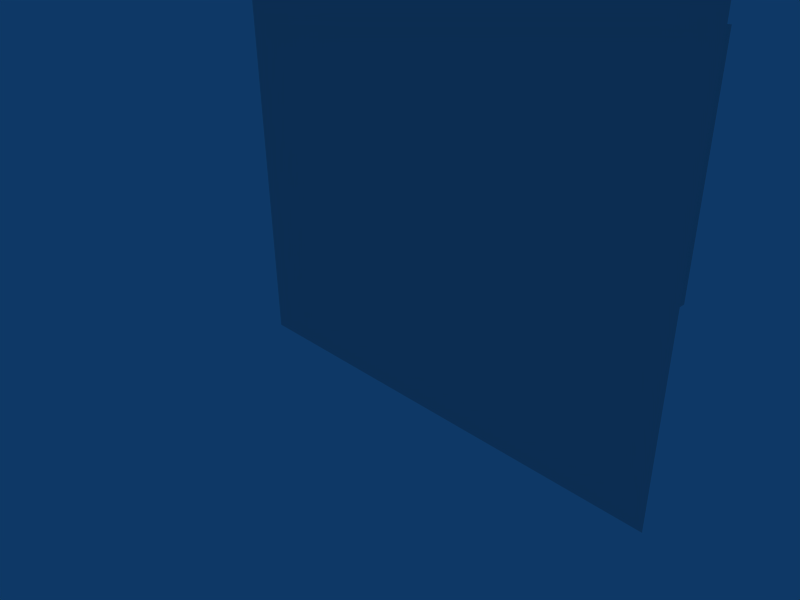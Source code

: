 # Source: MedLogH5.blend  (saved by Blender 2.43.0; exported with 4.5.12 LTS)
import bpy
from mathutils import Matrix  # noqa: F401  (used for matrix-valued properties, if any)

bpy.ops.wm.read_factory_settings(use_empty=True)
scene = bpy.context.scene
scene.name = 'Scene'

# ---- collections
col_collection_1 = bpy.data.collections.new('Collection 1'); scene.collection.children.link(col_collection_1)
col_collection_10 = bpy.data.collections.new('Collection 10'); scene.collection.children.link(col_collection_10)
col_collection_10.hide_render = True
col_collection_10.hide_viewport = True

# ---- world
world_world = bpy.data.worlds.new('World'); scene.world = world_world
world_world.color = (0.05656, 0.2208, 0.4)
world_world.use_sun_shadow = False
world_world.sun_shadow_jitter_overblur = 0.0
world_world.cycles.sampling_method = 'MANUAL'
world_world.cycles.sample_map_resolution = 256

# ---- cameras
cam_camera = bpy.data.cameras.new('Camera')
cam_camera.passepartout_alpha = 0.2
cam_camera.clip_end = 100.0
cam_camera.lens = 35.0
cam_camera.ortho_scale = 7.314
cam_camera.show_passepartout = False
cam_camera.show_safe_areas = True
cam_camera.dof.focus_distance = 0.0
cam_camera.dof.aperture_fstop = 128.0

# ---- lights
light_spot = bpy.data.lights.new('Spot', 'POINT')
light_spot.transmission_factor = 0.0
light_spot.cutoff_distance = 30.0
light_spot.energy = 100.0
light_spot.shadow_buffer_clip_start = 1.001
light_spot.shadow_soft_size = 1.0
light_spot.shadow_maximum_resolution = 0.006
light_spot.use_absolute_resolution = True
light_spot.cycles.use_multiple_importance_sampling = False

# ---- meshes
me_plane = bpy.data.meshes.new('Plane')
me_plane.from_pydata([(0.8571, 1.0, 0.2), (0.8571, 0.0, 0.2), (-0.1543, 1.788e-07, 0.2), (-0.1543, 1.0, 0.2)], [], [(0, 3, 2, 1)])
_uv = me_plane.uv_layers.new(name='UVTex')
_uv.uv.foreach_set('vector', [1.0, 1.0, 0.0, 1.0, 0.0, 0.0, 1.0, 0.0])
_ca = me_plane.color_attributes.new('Col', 'BYTE_COLOR', 'CORNER')
_ca.data.foreach_set('color', [0.9647, 0.9647, 0.9647, 1.0, 0.9647, 0.9647, 0.9647, 1.0, 0.956, 0.956, 0.956, 1.0, 0.9823, 0.9823, 0.9823, 1.0])
me_plane.use_remesh_preserve_volume = False
me_plane.use_remesh_preserve_attributes = False
me_plane.use_mirror_vertex_groups = False
me_plane.update()
me_cube = bpy.data.meshes.new('Cube')
me_cube.from_pydata([(0.8829, 0.7, -0.1286), (0.8829, 0.2, -0.1286), (0.1657, 0.2, -0.1286), (0.1657, 0.7, -0.1286), (0.8829, 0.7, 0.2), (0.8829, 0.2, 0.2), (0.1657, 0.2, 0.2), (0.1657, 0.7, 0.2)], [], [(0, 4, 5, 1), (1, 5, 6, 2), (2, 6, 7, 3), (4, 0, 3, 7)])
_uv = me_cube.uv_layers.new(name='UVTex')
_uv.uv.foreach_set('vector', [0.0, 1.0, 0.0, 0.0, 1.0, 0.0, 1.0, 1.0, 0.0, 1.0, 0.0, 0.0, 1.0, 0.0, 1.0, 1.0, 0.0, 1.0, 0.0, 0.0, 1.0, 0.0, 1.0, 1.0, 0.0, 1.0, 0.0, 0.0, 1.0, 0.0, 1.0, 1.0])
_ca = me_cube.color_attributes.new('Col', 'BYTE_COLOR', 'CORNER')
_ca.data.foreach_set('color', [0.0, 0.0, 0.0, 0.0, 0.0, 0.0, 0.0, 0.0, 0.0, 0.0, 0.0, 0.0, 0.0, 0.0, 0.0, 0.0, 0.0, 0.0, 0.0, 0.0, 0.0, 0.0, 0.0, 0.0, 0.0, 0.0, 0.0, 0.0, 0.0, 0.0, 0.0, 0.0, 0.0, 0.0, 0.0, 0.0, 0.0, 0.0, 0.0, 0.0, 0.0, 0.0, 0.0, 0.0, 0.0, 0.0, 0.0, 0.0, 0.0, 0.0, 0.0, 0.0, 0.0, 0.0, 0.0, 0.0, 0.0, 0.0, 0.0, 0.0, 0.0, 0.0, 0.0, 0.0])
me_cube.use_remesh_preserve_volume = False
me_cube.use_remesh_preserve_attributes = False
me_cube.use_mirror_vertex_groups = False
me_cube.update()

# ---- objects
ob_plane = bpy.data.objects.new('Plane', me_plane)
ob_cube = bpy.data.objects.new('Cube', me_cube)
ob_lamp = bpy.data.objects.new('Lamp', light_spot)
ob_camera = bpy.data.objects.new('Camera', cam_camera)

# ---- transforms, parenting, visibility, modifiers, constraints
ob_plane.location = (-0.1, 0.2, 1.34e-06)
ob_plane.rotation_euler = (1.571, -0.0, -0.0)
ob_plane.scale = (5.833, 5.833, 5.833)
ob_plane.lock_rotations_4d = False
ob_plane.empty_display_type = 'ARROWS'
ob_plane.color = (0.0, 0.0, 0.0, 1.0)
ob_plane.lineart.crease_threshold = 0.0
ob_cube.location = (-1.1, 0.2, 0.3)
ob_cube.rotation_euler = (1.571, -0.0, -0.0)
ob_cube.scale = (5.833, 5.833, 5.833)
ob_cube.lock_rotations_4d = False
ob_cube.empty_display_type = 'ARROWS'
ob_cube.color = (0.0, 0.0, 0.0, 1.0)
ob_cube.lineart.crease_threshold = 0.0
ob_lamp.location = (4.076, 1.005, 5.904)
ob_lamp.rotation_euler = (0.6503, 0.05522, 1.866)
ob_lamp.lock_rotations_4d = False
ob_lamp.empty_display_type = 'ARROWS'
ob_lamp.color = (0.0, 0.0, 0.0, 0.0)
ob_lamp.lineart.crease_threshold = 0.0
ob_camera.location = (7.481, -6.508, 5.344)
ob_camera.rotation_euler = (1.109, 0.01082, 0.8149)
ob_camera.lock_rotations_4d = False
ob_camera.empty_display_type = 'ARROWS'
ob_camera.color = (0.0, 0.0, 0.0, 0.0)
ob_camera.display_type = 'WIRE'
ob_camera.lineart.crease_threshold = 0.0

# ---- collection membership
col_collection_1.objects.link(ob_plane)
col_collection_1.objects.link(ob_cube)
col_collection_10.objects.link(ob_lamp)
col_collection_10.objects.link(ob_camera)

# ---- scene / render settings (as saved in the file)
scene.camera = ob_camera
scene.frame_start = 1; scene.frame_end = 250; scene.frame_set(1)
scene.render.engine = 'BLENDER_EEVEE_NEXT'
scene.render.image_settings.color_mode = 'RGB'
scene.render.image_settings.compression = 90
scene.render.resolution_x = 800
scene.render.resolution_y = 600
scene.render.pixel_aspect_x = 100.0
scene.render.pixel_aspect_y = 100.0
scene.render.fps = 25
scene.render.dither_intensity = 0.0
scene.render.use_compositing = False
scene.render.use_sequencer = False
scene.render.bake_margin = 2
scene.render.bake_bias = 0.0
scene.render.use_stamp_time = False
scene.render.use_stamp_date = False
scene.render.use_stamp_frame = False
scene.render.use_stamp_camera = False
scene.render.use_stamp_scene = False
scene.render.use_stamp_filename = False
scene.render.use_stamp_render_time = False
scene.render.stamp_font_size = 0
scene.cycles.use_denoising = False
scene.cycles.samples = 10
scene.cycles.sampling_pattern = 'TABULATED_SOBOL'
scene.cycles.light_sampling_threshold = 0.0
scene.cycles.use_adaptive_sampling = False
scene.cycles.use_light_tree = False
scene.cycles.blur_glossy = 0.0
scene.cycles.volume_bounces = 1
scene.cycles.pixel_filter_type = 'GAUSSIAN'
scene.cycles.sample_clamp_indirect = 0.0
scene.view_settings.view_transform = 'Raw'
bpy.context.view_layer.update()
